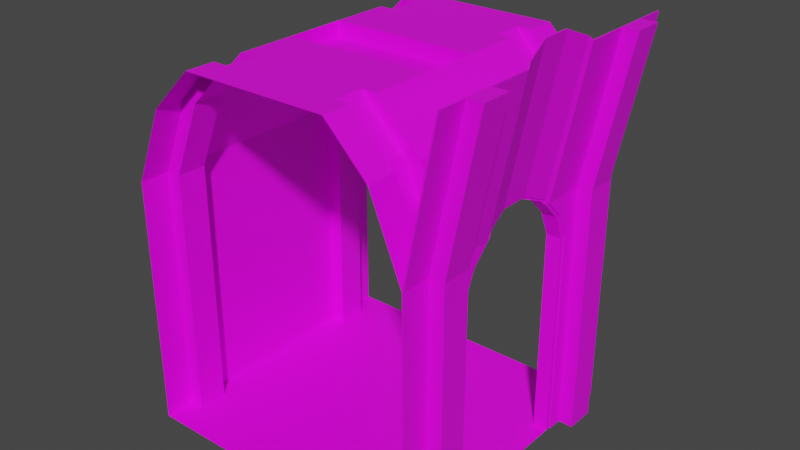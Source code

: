 # Source: door_hallway_1.blend  (saved by Blender 2.83.19; exported with 4.5.12 LTS)
import bpy
from mathutils import Matrix  # noqa: F401  (used for matrix-valued properties, if any)

bpy.ops.wm.read_factory_settings(use_empty=True)
scene = bpy.context.scene
scene.name = 'Scene'

# ---- collections
col_collection = bpy.data.collections.new('Collection'); scene.collection.children.link(col_collection)

# ---- images (referenced by path relative to the original .blend; pixels are not part of the script)
import os
ASSET_DIR = os.environ.get("B2B_ASSET_DIR", "")  # directory of the original .blend (textures are referenced by path, not embedded)
HERE = os.path.dirname(os.path.abspath(__file__))  # packed textures are extracted next to this script under _unpacked/

def load_image(name, relpath, width, height, colorspace="sRGB"):
    """Load a texture the original file referenced (path relative to the .blend, or extracted next to this script)."""
    p = next((c for c in (os.path.join(HERE, relpath), os.path.join(ASSET_DIR, relpath)) if relpath and os.path.exists(c)), "")
    if p:
        img = bpy.data.images.load(p, check_existing=True)
        img.name = name
    else:  # same state as the original file: an image datablock whose file is absent (Cycles renders it pink)
        img = bpy.data.images.new(name, width, height)
        img.source = "FILE"
        img.filepath = "//" + (relpath or name)
    img.colorspace_settings.name = colorspace
    return img
img_general_texture_jpg = load_image('general_texture.jpg', 'general_texture.jpg', 1024, 1024, 'sRGB')

# ---- materials (node trees are filled in below, after node groups)
mat_material = bpy.data.materials.new('Material')
mat_material.use_transparent_shadow = False

# ---- material node trees
mat_material.use_nodes = True; mat_material.node_tree.nodes.clear()
_N = mat_material.node_tree.nodes; _L = mat_material.node_tree.links
n0 = _N.new('ShaderNodeBsdfPrincipled'); n0.name = 'Principled BSDF'; n0.location = (10, 300)
n0.distribution = 'GGX'
n0.subsurface_method = 'BURLEY'
n0.inputs[3].default_value = 1.45
n0.inputs[27].default_value = (0.0, 0.0, 0.0, 1.0)
n0.inputs[28].default_value = 1.0
n1 = _N.new('ShaderNodeOutputMaterial'); n1.name = 'Material Output'; n1.location = (300, 300)
n2 = _N.new('ShaderNodeTexImage'); n2.name = 'Image Texture'; n2.location = (-427, 272)
n2.image = img_general_texture_jpg
n2.interpolation = 'Closest'
_L.new(n0.outputs[0], n1.inputs[0])
_L.new(n2.outputs[0], n0.inputs[0])
n1.is_active_output = True

# ---- world
world_world = bpy.data.worlds.new('World'); scene.world = world_world
world_world.use_nodes = True; world_world.node_tree.nodes.clear()
_N = world_world.node_tree.nodes; _L = world_world.node_tree.links
n0 = _N.new('ShaderNodeOutputWorld'); n0.name = 'World Output'; n0.location = (300, 300)
n1 = _N.new('ShaderNodeBackground'); n1.name = 'Background'; n1.location = (10, 300)
n1.inputs[0].default_value = (0.05088, 0.05088, 0.05088, 1.0)
_L.new(n1.outputs[0], n0.inputs[0])
n0.is_active_output = True
world_world.color = (0.05088, 0.05088, 0.05088)
world_world.use_sun_shadow = False
world_world.sun_shadow_jitter_overblur = 0.0

# ---- meshes
me_plane_001 = bpy.data.meshes.new('Plane.001')
me_plane_001.from_pydata([(-1.0, -1.0, 0.0), (1.0, -1.0, 0.0), (-1.0, 1.0, 0.0), (1.0, 1.0, 0.0), (-0.5, -1.0, 2.5), (0.5, -1.0, 2.5), (-0.5, 1.0, 2.5), (0.5, 1.0, 2.5), (-1.0, -1.0, 1.7), (-0.7879, -1.0, 2.212), (0.7879, -1.0, 2.212), (1.0, -1.0, 1.7), (-0.7879, 1.0, 2.212), (-1.0, 1.0, 1.7), (1.0, 1.0, 1.7), (0.7879, 1.0, 2.212), (-1.0, 0.6, 0.0), (-1.0, -0.6, 0.0), (1.0, -0.6, 0.0), (1.0, 0.6, 0.0), (-0.5, 0.6, 2.5), (-0.5, 0.2, 2.5), (-0.5, -0.2, 2.5), (-0.5, -0.6, 2.5), (0.5, -0.6, 2.5), (0.5, -0.2, 2.5), (0.5, 0.2, 2.5), (0.5, 0.6, 2.5), (-1.0, -0.6, 1.7), (-1.0, 0.6, 1.7), (-0.7879, 0.6, 2.212), (-0.7879, -0.6, 2.212), (1.0, 0.6, 1.7), (1.0, -0.6, 1.7), (0.7879, -0.6, 2.212), (0.7879, 0.6, 2.212), (-1.0, -0.8, 0.0), (-0.5, -0.8, 2.5), (-0.7879, -0.8, 2.212), (1.0, -0.8, 1.7), (1.0, -0.8, 0.0), (0.5, -0.8, 2.5), (-1.0, -0.8, 1.7), (0.7879, -0.8, 2.212), (1.0, 0.8, 0.0), (0.5, 0.8, 2.5), (-1.0, 0.8, 1.7), (0.7879, 0.8, 2.212), (-1.0, 0.8, 0.0), (-0.5, 0.8, 2.5), (-0.7879, 0.8, 2.212), (1.0, 0.8, 1.7), (-0.9, 0.8, 0.0), (-0.9, 0.6, 0.0), (-0.4, 0.8, 2.5), (-0.4, 0.6, 2.5), (-0.6879, 0.8, 2.212), (-0.6879, 0.6, 2.212), (-0.9, 0.6, 1.7), (-0.9, 0.8, 1.7), (-0.9, -0.8, 1.7), (-0.9, -0.6, 1.7), (-0.4, -0.6, 2.5), (-0.6879, -0.6, 2.212), (-0.9, -0.6, 0.0), (-0.9, -0.8, 0.0), (-0.4, -0.8, 2.5), (-0.6879, -0.8, 2.212), (0.9, -0.8, 0.0), (0.9, -0.6, 0.0), (0.4, -0.8, 2.5), (0.4, -0.6, 2.5), (0.9, 0.8, 1.7), (0.9, 0.6, 1.7), (0.6879, -0.8, 2.212), (0.6879, -0.6, 2.212), (0.6879, 0.6, 2.212), (0.9, -0.6, 1.7), (0.9, 0.6, 0.0), (0.4, 0.6, 2.5), (0.9, -0.8, 1.7), (0.9, 0.8, 0.0), (0.4, 0.8, 2.5), (0.6879, 0.8, 2.212), (-0.5, 0.2, 2.4), (-0.5, -0.2, 2.4), (0.5, -0.2, 2.4), (0.5, 0.2, 2.4), (1.0, 0.5, 0.0), (1.0, -0.5, 0.0), (1.0, 0.3, 1.7), (1.0, -0.3, 1.7), (1.0, 0.5, 1.0), (1.0, 0.5, 1.4), (1.0, 0.4293, 1.571), (1.0, -0.4293, 1.571), (1.0, -0.5, 1.4), (1.0, -0.5, 1.0), (0.9879, 0.2707, 1.729), (0.9586, 0.1, 1.8), (0.9586, -0.1, 1.8), (0.9879, -0.2707, 1.729), (0.9, 0.5, 0.0), (0.9, -0.5, 0.0), (0.9, 0.3, 1.7), (0.9, -0.3, 1.7), (0.9, 0.5, 1.0), (0.9, 0.5, 1.4), (0.9, 0.4293, 1.571), (0.9, -0.4293, 1.571), (0.9, -0.5, 1.4), (0.9, -0.5, 1.0), (0.8879, 0.2707, 1.729), (0.8586, 0.1, 1.8), (0.8586, -0.1, 1.8), (0.8879, -0.2707, 1.729), (1.0, 0.5, 0.0), (1.0, 0.5, 1.0), (1.0, 0.5, 1.4), (1.0, 0.4293, 1.571), (1.0, 0.3, 1.7), (1.0, -0.3, 1.7), (1.0, -0.4293, 1.571), (1.0, -0.5, 1.4), (1.0, -0.5, 1.0), (1.0, -0.5, 0.0), (0.9879, 0.2707, 1.729), (0.9586, 0.1, 1.8), (0.9586, -0.1, 1.8), (0.9879, -0.2707, 1.729), (0.9, 0.5, 0.0), (0.9, 0.5, 1.0), (0.9, 0.5, 1.4), (0.9, 0.4293, 1.571), (0.9, 0.3, 1.7), (0.9, -0.3, 1.7), (0.9, -0.4293, 1.571), (0.9, -0.5, 1.4), (0.9, -0.5, 1.0), (0.9, -0.5, 0.0), (0.8879, 0.2707, 1.729), (0.8586, 0.1, 1.8), (0.8586, -0.1, 1.8), (0.8879, -0.2707, 1.729), (1.0, -0.27, 1.7), (1.0, -0.3993, 1.571), (1.0, -0.47, 1.4), (1.0, -0.47, 1.0), (1.0, -0.47, 0.0), (0.9586, -0.07, 1.8), (0.9879, -0.2407, 1.729), (0.9, -0.27, 1.7), (0.9, -0.3993, 1.571), (0.9, -0.47, 1.4), (0.9, -0.47, 1.0), (0.9, -0.47, 0.0), (0.8586, -0.07, 1.8), (0.8879, -0.2407, 1.729), (1.0, 0.5, 0.0), (1.0, 0.5, 1.0), (1.0, 0.5, 1.4), (1.0, 0.4293, 1.571), (1.0, 0.3, 1.7), (0.9879, 0.2707, 1.729), (0.9586, 0.1, 1.8), (0.9, 0.5, 0.0), (0.9, 0.5, 1.0), (0.9, 0.5, 1.4), (0.9, 0.4293, 1.571), (0.9, 0.3, 1.7), (0.8879, 0.2707, 1.729), (0.8586, 0.1, 1.8), (1.0, 0.47, 0.0), (1.0, 0.47, 1.0), (1.0, 0.47, 1.4), (1.0, 0.3993, 1.571), (1.0, 0.27, 1.7), (0.9879, 0.2407, 1.729), (0.9586, 0.07, 1.8), (0.9, 0.47, 0.0), (0.9, 0.47, 1.0), (0.9, 0.47, 1.4), (0.9, 0.3993, 1.571), (0.9, 0.27, 1.7), (0.8879, 0.2407, 1.729), (0.8586, 0.07, 1.8), (1.2, -1.0, 2.7), (1.2, 1.0, 2.7), (1.2, 0.6, 2.7), (1.2, -0.6, 2.7), (1.2, -0.8, 2.7), (1.2, 0.8, 2.7), (1.2, -0.3, 2.7), (1.159, -0.1, 2.8), (1.188, -0.2707, 2.729), (1.159, -0.07, 2.8), (1.2, 0.3, 2.7), (1.188, 0.2707, 2.729), (1.159, 0.1, 2.8), (1.159, 0.07, 2.8), (1.01, -0.8, 1.7), (1.01, -1.0, 1.7), (1.01, 1.0, 1.7), (1.01, 0.8, 1.7), (0.9686, -0.1, 1.8), (0.9979, -0.2707, 1.729), (1.01, -0.3, 1.7), (0.9686, -0.07, 1.8), (1.01, 0.3, 1.7), (0.9979, 0.2707, 1.729), (0.9686, 0.1, 1.8), (0.9686, 0.07, 1.8), (1.21, -0.8, 2.7), (1.21, -1.0, 2.7), (1.21, 1.0, 2.7), (1.21, 0.8, 2.7), (1.169, -0.1, 2.8), (1.198, -0.2707, 2.729), (1.21, -0.3, 2.7), (1.169, -0.07, 2.8), (1.21, 0.3, 2.7), (1.198, 0.2707, 2.729), (1.169, 0.1, 2.8), (1.169, 0.07, 2.8), (1.01, 0.6, 1.7), (1.21, 0.6, 2.7), (1.01, -0.6, 1.7), (1.21, -0.6, 2.7), (1.01, 0.8, 0.0), (1.01, 1.0, 0.0), (1.01, -0.8, 1.7), (1.01, -1.0, 1.7), (1.01, 1.0, 1.7), (1.01, -1.0, 0.0), (1.01, -0.3, 1.7), (1.01, -0.6, 1.7), (1.01, 0.6, 0.0), (1.01, 0.6, 1.7), (1.01, -0.6, 0.0), (1.01, -0.5, 0.0), (1.01, -0.8, 0.0), (1.01, 0.8, 1.7), (1.01, 0.5, 0.0), (1.01, 0.3, 1.7), (1.01, 0.5, 1.0), (1.01, 0.5, 1.4), (1.01, 0.4293, 1.571), (1.01, -0.4293, 1.571), (1.01, -0.5, 1.4), (1.01, -0.5, 1.0), (1.31, 0.8, 2.7), (1.11, 0.8, 1.7), (1.11, -0.8, 1.7), (1.31, -0.8, 2.7), (1.11, 0.6, 1.7), (1.31, 0.6, 2.7), (1.11, -0.6, 1.7), (1.31, -0.6, 2.7), (1.11, 0.6, 0.0), (1.11, 0.6, 1.7), (1.11, -0.6, 0.0), (1.11, -0.6, 1.7), (1.11, -0.8, 0.0), (1.11, -0.8, 1.7), (1.11, 0.8, 0.0), (1.11, 0.8, 1.7)], [], [(48, 44, 3, 2), (45, 7, 15, 47), (48, 2, 13, 46), (88, 242, 244, 92), (37, 41, 5, 4), (46, 13, 12, 50), (39, 11, 10, 43), (37, 4, 9, 38), (21, 26, 87, 84), (19, 78, 53, 16), (17, 18, 89, 88, 19, 16), (64, 69, 18, 17), (45, 47, 83, 82), (20, 21, 22, 23, 31, 30), (29, 30, 31, 28), (29, 28, 17, 16), (69, 64, 65, 68), (70, 66, 62, 71), (20, 27, 26, 21), (26, 25, 86, 87), (22, 25, 24, 23), (40, 39, 80, 68), (38, 42, 60, 67), (32, 237, 241, 51), (32, 90, 98, 99, 100, 101, 91, 33, 34, 35), (24, 25, 26, 27, 35, 34), (84, 87, 86, 85), (0, 1, 40, 36), (5, 41, 43, 10), (0, 36, 42, 8), (8, 42, 38, 9), (31, 23, 62, 63), (24, 34, 75, 71), (81, 52, 53, 78), (97, 249, 239, 89), (6, 7, 45, 49), (14, 51, 47, 15), (6, 49, 50, 12), (29, 16, 53, 58), (46, 50, 56, 59), (19, 32, 73, 78), (22, 21, 84, 85), (54, 55, 57, 56), (58, 59, 56, 57), (53, 52, 59, 58), (48, 46, 59, 52), (50, 49, 54, 56), (20, 30, 57, 55), (30, 29, 58, 57), (82, 79, 55, 54), (60, 61, 63, 67), (65, 64, 61, 60), (62, 66, 67, 63), (28, 31, 63, 61), (37, 38, 67, 66), (42, 36, 65, 60), (17, 28, 61, 64), (72, 73, 76, 83), (81, 78, 73, 72), (70, 71, 75, 74), (77, 80, 74, 75), (69, 68, 80, 77), (79, 82, 83, 76), (25, 22, 85, 86), (32, 35, 76, 73), (43, 41, 70, 74), (51, 44, 81, 72), (33, 18, 69, 77), (35, 27, 79, 76), (47, 51, 72, 83), (34, 33, 77, 75), (39, 43, 74, 80), (11, 231, 230, 39), (110, 111, 138, 137), (97, 124, 123, 96), (109, 110, 137, 136), (88, 102, 130, 116), (96, 123, 122, 95), (105, 109, 136, 135), (103, 89, 125, 139), (95, 122, 121, 91), (108, 104, 134, 133), (90, 120, 119, 94), (107, 108, 133, 132), (94, 119, 118, 93), (106, 107, 132, 131), (136, 152, 153, 137), (143, 157, 151, 135), (135, 151, 152, 136), (128, 149, 156, 142), (176, 183, 182, 175), (175, 182, 181, 174), (178, 185, 184, 177), (174, 181, 180, 173), (177, 184, 183, 176), (156, 185, 178, 149), (173, 180, 179, 172), (142, 156, 157, 143), (89, 125, 124, 97), (111, 103, 139, 138), (98, 126, 120, 90), (104, 112, 140, 134), (99, 127, 126, 98), (112, 113, 141, 140), (100, 128, 127, 99), (113, 114, 142, 141), (101, 129, 128, 100), (114, 115, 143, 142), (91, 121, 129, 101), (115, 105, 135, 143), (92, 117, 116, 88), (102, 106, 131, 130), (93, 118, 117, 92), (144, 151, 157, 150), (146, 153, 152, 145), (147, 154, 153, 146), (148, 155, 154, 147), (150, 157, 156, 149), (145, 152, 151, 144), (129, 150, 149, 128), (122, 145, 144, 121), (137, 153, 154, 138), (121, 144, 150, 129), (123, 146, 145, 122), (138, 154, 155, 139), (124, 147, 146, 123), (125, 148, 147, 124), (159, 158, 165, 166), (163, 162, 169, 170), (160, 159, 166, 167), (164, 163, 170, 171), (161, 160, 167, 168), (162, 161, 168, 169), (165, 179, 180, 166), (166, 180, 181, 167), (159, 173, 172, 158), (167, 181, 182, 168), (160, 174, 173, 159), (168, 182, 183, 169), (161, 175, 174, 160), (171, 185, 178, 164), (169, 183, 184, 170), (162, 176, 175, 161), (170, 184, 185, 171), (163, 177, 176, 162), (164, 178, 177, 163), (142, 143, 129, 128), (143, 135, 121, 129), (135, 136, 122, 121), (136, 137, 123, 122), (137, 138, 124, 123), (138, 139, 125, 124), (11, 39, 200, 201), (193, 194, 217, 216), (32, 224, 208, 162), (187, 191, 215, 214), (196, 220, 225, 188), (190, 186, 213, 212), (189, 190, 212, 227), (39, 33, 226, 200), (33, 121, 206, 226), (149, 207, 204, 128), (192, 189, 227, 218), (121, 129, 205, 206), (14, 187, 214, 202), (51, 72, 73, 32), (77, 80, 39, 33), (90, 243, 237, 32), (89, 239, 238, 18), (203, 202, 214, 215), (211, 223, 219, 207), (206, 205, 217, 218), (207, 219, 216, 204), (208, 220, 221, 209), (210, 222, 223, 211), (209, 221, 222, 210), (205, 204, 216, 217), (201, 200, 212, 213), (227, 226, 206, 218), (237, 259, 265, 241), (225, 220, 208, 224), (200, 226, 256, 252), (191, 188, 225, 215), (164, 210, 211, 178), (194, 192, 218, 217), (32, 51, 203, 224), (193, 216, 219, 195), (162, 208, 209, 163), (197, 221, 220, 196), (163, 209, 210, 164), (198, 222, 221, 197), (186, 11, 201, 213), (51, 14, 202, 203), (199, 223, 222, 198), (178, 211, 207, 149), (195, 219, 223, 199), (129, 128, 204, 205), (240, 230, 231, 233), (235, 238, 239, 249, 248, 247, 234), (229, 232, 241, 228), (242, 236, 237, 243, 246, 245, 244), (203, 215, 250, 251), (235, 230, 263, 261), (40, 240, 233, 1), (40, 18, 238, 240), (92, 244, 245, 93), (14, 232, 229, 3), (44, 228, 236, 19), (1, 233, 231, 11), (93, 245, 246, 94), (33, 39, 230, 235), (94, 246, 243, 90), (3, 229, 228, 44), (91, 234, 247, 95), (33, 235, 234, 91), (19, 236, 242, 88), (51, 241, 232, 14), (95, 247, 248, 96), (96, 248, 249, 97), (253, 252, 256, 257), (250, 255, 254, 251), (262, 260, 261, 263), (264, 265, 259, 258), (227, 212, 253, 257), (212, 200, 252, 253), (230, 240, 262, 263), (240, 238, 260, 262), (228, 264, 258, 236), (241, 265, 264, 228), (225, 224, 254, 255), (215, 225, 255, 250), (226, 227, 257, 256), (236, 258, 259, 237), (224, 203, 251, 254), (238, 235, 261, 260), (125, 18, 33, 121, 122, 123, 124), (39, 40, 1, 11), (158, 159, 160, 161, 162, 32, 19), (44, 51, 14, 3)])
_uv = me_plane_001.uv_layers.new(name='UVMap')
_uv.uv.foreach_set('vector', [0.2154, 0.2163, 0.2154, 0.004567, 0.2352, 0.004567, 0.2352, 0.2163, 0.6594, 0.6846, 0.696, 0.6846, 0.696, 0.7499, 0.6594, 0.7499, 0.7, 0.7598, 0.6892, 0.7598, 0.6892, 0.6637, 0.7, 0.6637, 0.5271, 0.6619, 0.5271, 0.6619, 0.5271, 0.7197, 0.5271, 0.7197, 0.609, 0.7185, 0.609, 0.7596, 0.5779, 0.7596, 0.5779, 0.7185, 0.6221, 0.6668, 0.6524, 0.6668, 0.6524, 0.7544, 0.6221, 0.7544, 0.5352, 0.6665, 0.5618, 0.6665, 0.5618, 0.7474, 0.5352, 0.7474, 0.6111, 0.7469, 0.5745, 0.7469, 0.5745, 0.6815, 0.6111, 0.6815, 0.217, 0.5646, 0.217, 0.5122, 0.2219, 0.5122, 0.2219, 0.5646, 0.2563, 0.0, 0.2563, 0.01954, 0.2563, 0.3712, 0.2563, 0.3908, 0.01545, 0.2154, 0.01545, 0.003969, 0.03895, 0.003969, 0.274, 0.003969, 0.2975, 0.003969, 0.2975, 0.2154, 0.03661, 0.3712, 0.03661, 0.01954, 0.03661, 1.165e-08, 0.03661, 0.3908, 0.6357, 0.9155, 0.6319, 0.9095, 0.6336, 0.9099, 0.6373, 0.9159, 0.6999, 0.7461, 0.6574, 0.7461, 0.5842, 0.7461, 0.511, 0.7461, 0.511, 0.6807, 0.6999, 0.6807, 0.1188, 0.4303, 0.1188, 0.4614, 0.05428, 0.4614, 0.05428, 0.4303, 0.7013, 0.7604, 0.5107, 0.7604, 0.5107, 0.6623, 0.7013, 0.6623, 0.216, 0.01462, 0.216, 0.2062, 0.1961, 0.2062, 0.1961, 0.01462, 0.641, 0.9294, 0.641, 0.8877, 0.6507, 0.8877, 0.6507, 0.9294, 0.5666, 0.7608, 0.5666, 0.6641, 0.6603, 0.6641, 0.6603, 0.7608, 0.1884, 0.5484, 0.1583, 0.5484, 0.1583, 0.5445, 0.1884, 0.5445, 0.6599, 0.6636, 0.6599, 0.7596, 0.568, 0.7596, 0.568, 0.6636, 0.6353, 0.9077, 0.6314, 0.8871, 0.6325, 0.8868, 0.6364, 0.9074, 0.6319, 0.9114, 0.6304, 0.9033, 0.6318, 0.9036, 0.6333, 0.9117, 0.0, 0.0, 0.0, 0.0, 0.0, 0.0, 0.0, 0.0, 0.257, 0.4328, 0.257, 0.4446, 0.2547, 0.4458, 0.2491, 0.4525, 0.2491, 0.4603, 0.2547, 0.467, 0.257, 0.4682, 0.257, 0.48, 0.2166, 0.48, 0.2166, 0.4328, 0.5109, 0.6797, 0.5841, 0.6797, 0.6573, 0.6797, 0.6989, 0.6797, 0.6989, 0.745, 0.5109, 0.745, 0.2602, 0.5692, 0.05106, 0.5692, 0.05106, 0.5073, 0.2602, 0.5073, 0.2352, 0.2163, 0.2352, 0.004567, 0.2551, 0.004567, 0.2551, 0.2163, 0.5302, 0.6846, 0.5668, 0.6846, 0.5668, 0.7499, 0.5302, 0.7499, 0.6891, 0.6632, 0.6998, 0.6632, 0.6998, 0.7592, 0.6891, 0.7592, 0.5728, 0.6656, 0.6043, 0.6656, 0.6043, 0.7565, 0.5728, 0.7565, 0.6322, 0.8789, 0.6353, 0.8738, 0.6367, 0.8735, 0.6335, 0.8786, 0.6355, 0.9067, 0.6326, 0.9021, 0.6338, 0.9023, 0.6367, 0.907, 0.2727, 0.01462, 0.2727, 0.2062, 0.2528, 0.2062, 0.2528, 0.01462, 0.6855, 0.7197, 0.6855, 0.7197, 0.6855, 0.6619, 0.6855, 0.6619, 0.609, 0.663, 0.609, 0.7185, 0.5779, 0.7185, 0.5779, 0.663, 0.5755, 0.6712, 0.605, 0.6712, 0.605, 0.7565, 0.5755, 0.7565, 0.615, 0.679, 0.6516, 0.679, 0.6516, 0.7443, 0.615, 0.7443, 0.6312, 0.9041, 0.6356, 0.8638, 0.6378, 0.8643, 0.6334, 0.9046, 0.6315, 0.8867, 0.6328, 0.8795, 0.6341, 0.8792, 0.6327, 0.8865, 0.6351, 0.9097, 0.6313, 0.8895, 0.6324, 0.8892, 0.6362, 0.9095, 0.2184, 0.5484, 0.1884, 0.5484, 0.1884, 0.5445, 0.2184, 0.5445, 0.6425, 0.8616, 0.6505, 0.8616, 0.6505, 0.8869, 0.6425, 0.8869, 0.6505, 0.8939, 0.6425, 0.8939, 0.6425, 0.8706, 0.6505, 0.8706, 0.6505, 0.9416, 0.6425, 0.9416, 0.6425, 0.8939, 0.6505, 0.8939, 0.6357, 0.9091, 0.6315, 0.8867, 0.6327, 0.8865, 0.6369, 0.9088, 0.6328, 0.8795, 0.6357, 0.8749, 0.6369, 0.8747, 0.6341, 0.8792, 0.6356, 0.9255, 0.6336, 0.9173, 0.6359, 0.9177, 0.6378, 0.9259, 0.6336, 0.9173, 0.6312, 0.9041, 0.6334, 0.9046, 0.6359, 0.9177, 0.6503, 0.9295, 0.6408, 0.9295, 0.6408, 0.889, 0.6503, 0.889, 0.6502, 0.9178, 0.6421, 0.9178, 0.6421, 0.8944, 0.6502, 0.8944, 0.6503, 0.932, 0.6422, 0.932, 0.6422, 0.8598, 0.6503, 0.8598, 0.6429, 0.8739, 0.6509, 0.8739, 0.6509, 0.8959, 0.6429, 0.8959, 0.6306, 0.8871, 0.6322, 0.8789, 0.6335, 0.8786, 0.632, 0.8868, 0.6351, 0.9165, 0.6319, 0.9114, 0.6333, 0.9117, 0.6364, 0.9168, 0.6304, 0.9033, 0.6351, 0.8784, 0.6364, 0.8787, 0.6318, 0.9036, 0.6353, 0.912, 0.6306, 0.8871, 0.632, 0.8868, 0.6367, 0.9118, 0.6498, 0.9064, 0.6431, 0.9064, 0.6431, 0.8869, 0.6498, 0.8869, 0.6496, 0.9295, 0.6428, 0.9295, 0.6428, 0.8691, 0.6496, 0.8691, 0.643, 0.8734, 0.6505, 0.8734, 0.6505, 0.8943, 0.643, 0.8943, 0.6495, 0.9176, 0.6421, 0.9176, 0.6421, 0.896, 0.6495, 0.896, 0.6497, 0.929, 0.6422, 0.929, 0.6422, 0.8623, 0.6497, 0.8623, 0.6428, 0.8835, 0.6496, 0.8835, 0.6496, 0.9071, 0.6428, 0.9071, 0.08323, 0.5445, 0.1583, 0.5445, 0.1583, 0.5484, 0.08323, 0.5484, 0.6313, 0.8895, 0.6325, 0.8828, 0.6337, 0.8826, 0.6324, 0.8892, 0.6327, 0.8803, 0.6353, 0.8761, 0.6364, 0.8759, 0.6338, 0.8801, 0.6301, 0.8998, 0.6357, 0.8701, 0.6373, 0.8705, 0.6318, 0.9002, 0.6312, 0.8946, 0.6355, 0.8717, 0.6367, 0.872, 0.6325, 0.8949, 0.6325, 0.8828, 0.6351, 0.8787, 0.6362, 0.8785, 0.6337, 0.8826, 0.6319, 0.9095, 0.6301, 0.8998, 0.6318, 0.9002, 0.6336, 0.9099, 0.6326, 0.9021, 0.6312, 0.8946, 0.6325, 0.8949, 0.6338, 0.9023, 0.6314, 0.8871, 0.6327, 0.8803, 0.6338, 0.8801, 0.6325, 0.8868, 0.5618, 0.6665, 0.5618, 0.6665, 0.5352, 0.6665, 0.5352, 0.6665, 0.0, 0.0, 0.0, 0.0, 0.0, 0.0, 0.0, 0.0, 0.6855, 0.7197, 0.6855, 0.7197, 0.6855, 0.7428, 0.6855, 0.7428, 0.0, 0.0, 0.0, 0.0, 0.0, 0.0, 0.0, 0.0, 0.274, 0.003969, 0.274, 0.003969, 0.274, 0.003969, 0.274, 0.003969, 0.6855, 0.7428, 0.6855, 0.7428, 0.6743, 0.7526, 0.6743, 0.7526, 0.0, 0.0, 0.0, 0.0, 0.0, 0.0, 0.0, 0.0, 0.03895, 0.003969, 0.03895, 0.003969, 0.03895, 0.003969, 0.03895, 0.003969, 0.6743, 0.7526, 0.6743, 0.7526, 0.6538, 0.7601, 0.6538, 0.7601, 0.0, 0.0, 0.0, 0.0, 0.0, 0.0, 0.0, 0.0, 0.5588, 0.7601, 0.5588, 0.7601, 0.5383, 0.7526, 0.5383, 0.7526, 0.0, 0.0, 0.0, 0.0, 0.0, 0.0, 0.0, 0.0, 0.5383, 0.7526, 0.5383, 0.7526, 0.5271, 0.7428, 0.5271, 0.7428, 0.0, 0.0, 0.0, 0.0, 0.0, 0.0, 0.0, 0.0, 0.6499, 0.958, 0.6464, 0.958, 0.6536, 0.947, 0.6565, 0.947, 0.6373, 0.9692, 0.6333, 0.9684, 0.6381, 0.9654, 0.6422, 0.9654, 0.6422, 0.9654, 0.6381, 0.9654, 0.6464, 0.958, 0.6499, 0.958, 0.2491, 0.4603, 0.2491, 0.4603, 0.2491, 0.4603, 0.2491, 0.4603, 0.5705, 0.9488, 0.5624, 0.9487, 0.559, 0.9383, 0.5664, 0.9383, 0.5664, 0.9383, 0.559, 0.9383, 0.559, 0.928, 0.5661, 0.928, 0.5829, 0.9622, 0.5736, 0.9621, 0.5622, 0.9513, 0.5705, 0.9514, 0.5661, 0.928, 0.559, 0.928, 0.5596, 0.9069, 0.5667, 0.9069, 0.5705, 0.9514, 0.5622, 0.9513, 0.5624, 0.9487, 0.5705, 0.9488, 0.6099, 0.9707, 0.5989, 0.9708, 0.5989, 0.965, 0.6099, 0.9649, 0.5667, 0.9069, 0.5596, 0.9069, 0.56, 0.853, 0.5673, 0.853, 0.6218, 0.975, 0.616, 0.9751, 0.6333, 0.9684, 0.6373, 0.9692, 0.6855, 0.6619, 0.6855, 0.6619, 0.6855, 0.7197, 0.6855, 0.7197, 0.0, 0.0, 0.0, 0.0, 0.0, 0.0, 0.0, 0.0, 0.2547, 0.4458, 0.2547, 0.4458, 0.257, 0.4446, 0.257, 0.4446, 0.0, 0.0, 0.0, 0.0, 0.0, 0.0, 0.0, 0.0, 0.2491, 0.4525, 0.2491, 0.4525, 0.2547, 0.4458, 0.2547, 0.4458, 0.0, 0.0, 0.0, 0.0, 0.0, 0.0, 0.0, 0.0, 0.2491, 0.4603, 0.2491, 0.4603, 0.2491, 0.4525, 0.2491, 0.4525, 0.0, 0.0, 0.0, 0.0, 0.0, 0.0, 0.0, 0.0, 0.2547, 0.467, 0.2547, 0.467, 0.2491, 0.4603, 0.2491, 0.4603, 0.0, 0.0, 0.0, 0.0, 0.0, 0.0, 0.0, 0.0, 0.257, 0.4682, 0.257, 0.4682, 0.2547, 0.467, 0.2547, 0.467, 0.0, 0.0, 0.0, 0.0, 0.0, 0.0, 0.0, 0.0, 0.5271, 0.7197, 0.5271, 0.7197, 0.5271, 0.6619, 0.5271, 0.6619, 0.0, 0.0, 0.0, 0.0, 0.0, 0.0, 0.0, 0.0, 0.5271, 0.7428, 0.5271, 0.7428, 0.5271, 0.7197, 0.5271, 0.7197, 0.6396, 0.948, 0.6476, 0.9479, 0.6478, 0.9504, 0.6395, 0.9506, 0.6432, 0.928, 0.6501, 0.928, 0.6502, 0.9378, 0.6422, 0.9379, 0.6433, 0.9079, 0.65, 0.9079, 0.6501, 0.928, 0.6432, 0.928, 0.6425, 0.8614, 0.6488, 0.8616, 0.65, 0.9079, 0.6433, 0.9079, 0.6395, 0.9506, 0.6478, 0.9504, 0.635, 0.9611, 0.6255, 0.961, 0.6422, 0.9379, 0.6502, 0.9378, 0.6476, 0.9479, 0.6396, 0.948, 0.5787, 0.9627, 0.5851, 0.9627, 0.5997, 0.9673, 0.5933, 0.9673, 0.5652, 0.9526, 0.5715, 0.9526, 0.5826, 0.9609, 0.5762, 0.9609, 0.6565, 0.947, 0.6536, 0.947, 0.6548, 0.9214, 0.6583, 0.9215, 0.5762, 0.9609, 0.5826, 0.9609, 0.5851, 0.9627, 0.5787, 0.9627, 0.5592, 0.9416, 0.5655, 0.9416, 0.5715, 0.9526, 0.5652, 0.9526, 0.6583, 0.9215, 0.6548, 0.9214, 0.6549, 0.8597, 0.6587, 0.8597, 0.5592, 0.916, 0.5655, 0.916, 0.5655, 0.9416, 0.5592, 0.9416, 0.5592, 0.852, 0.5655, 0.852, 0.5655, 0.916, 0.5592, 0.916, 0.5271, 0.7197, 0.5271, 0.6619, 0.5271, 0.6619, 0.5271, 0.7197, 0.2547, 0.4458, 0.257, 0.4446, 0.257, 0.4446, 0.2547, 0.4458, 0.5271, 0.7428, 0.5271, 0.7197, 0.5271, 0.7197, 0.5271, 0.7428, 0.2491, 0.4525, 0.2547, 0.4458, 0.2547, 0.4458, 0.2491, 0.4525, 0.5383, 0.7526, 0.5271, 0.7428, 0.5271, 0.7428, 0.5383, 0.7526, 0.5588, 0.7601, 0.5383, 0.7526, 0.5383, 0.7526, 0.5588, 0.7601, 0.5501, 0.8639, 0.553, 0.8639, 0.5527, 0.9202, 0.5499, 0.9202, 0.5499, 0.9202, 0.5527, 0.9202, 0.5526, 0.9434, 0.5498, 0.9434, 0.6501, 0.9166, 0.6423, 0.9166, 0.6423, 0.8525, 0.6501, 0.8525, 0.5498, 0.9434, 0.5526, 0.9434, 0.5579, 0.954, 0.5542, 0.954, 0.6501, 0.9422, 0.6423, 0.9422, 0.6423, 0.9166, 0.6501, 0.9166, 0.5542, 0.954, 0.5579, 0.954, 0.5659, 0.9632, 0.5619, 0.9632, 0.6441, 0.9531, 0.6363, 0.9531, 0.6423, 0.9422, 0.6501, 0.9422, 0.2491, 0.4525, 0.2491, 0.4525, 0.2491, 0.4525, 0.2491, 0.4525, 0.5619, 0.9632, 0.5659, 0.9632, 0.5728, 0.9671, 0.568, 0.9671, 0.6331, 0.9614, 0.6253, 0.9614, 0.6363, 0.9531, 0.6441, 0.9531, 0.568, 0.9671, 0.5728, 0.9671, 0.5898, 0.9749, 0.5854, 0.9749, 0.6306, 0.9633, 0.6228, 0.9633, 0.6253, 0.9614, 0.6331, 0.9614, 0.616, 0.9678, 0.6082, 0.9678, 0.6228, 0.9633, 0.6306, 0.9633, 0.0, 0.0, 0.0, 0.0, 0.0, 0.0, 0.0, 0.0, 0.0, 0.0, 0.0, 0.0, 0.0, 0.0, 0.0, 0.0, 0.0, 0.0, 0.0, 0.0, 0.0, 0.0, 0.0, 0.0, 0.0, 0.0, 0.0, 0.0, 0.0, 0.0, 0.0, 0.0, 0.0, 0.0, 0.0, 0.0, 0.0, 0.0, 0.0, 0.0, 0.0, 0.0, 0.0, 0.0, 0.0, 0.0, 0.0, 0.0, 0.5618, 0.6665, 0.5352, 0.6665, 0.5352, 0.6665, 0.5618, 0.6665, 0.0, 0.0, 0.0, 0.0, 0.0, 0.0, 0.0, 0.0, 0.0, 0.0, 0.0, 0.0, 0.0, 0.0, 0.0, 0.0, 0.0, 0.0, 0.0, 0.0, 0.0, 0.0, 0.0, 0.0, 0.0, 0.0, 0.0, 0.0, 0.0, 0.0, 0.0, 0.0, 0.0, 0.0, 0.0, 0.0, 0.0, 0.0, 0.0, 0.0, 0.0, 0.0, 0.0, 0.0, 0.0, 0.0, 0.0, 0.0, 0.0, 0.0, 0.0, 0.0, 0.0, 0.0, 0.0, 0.0, 0.0, 0.0, 0.0, 0.0, 0.0, 0.0, 0.0, 0.0, 0.5997, 0.9673, 0.5997, 0.9673, 0.5933, 0.9673, 0.5933, 0.9673, 0.0, 0.0, 0.0, 0.0, 0.0, 0.0, 0.0, 0.0, 0.5762, 0.9609, 0.5787, 0.9627, 0.5787, 0.9627, 0.5762, 0.9609, 0.0, 0.0, 0.0, 0.0, 0.0, 0.0, 0.0, 0.0, 0.0, 0.0, 0.0, 0.0, 0.0, 0.0, 0.0, 0.0, 0.0, 0.0, 0.0, 0.0, 0.0, 0.0, 0.0, 0.0, 0.257, 0.4446, 0.257, 0.4446, 0.257, 0.4328, 0.257, 0.4328, 0.03895, 0.003969, 0.03895, 0.003969, 0.01545, 0.003969, 0.01545, 0.003969, 0.6465, 0.8719, 0.6561, 0.8719, 0.6561, 0.908, 0.6465, 0.908, 0.6113, 0.8755, 0.6113, 0.9117, 0.6045, 0.9117, 0.6045, 0.8755, 0.5934, 0.8719, 0.5948, 0.8729, 0.5948, 0.9091, 0.5934, 0.908, 0.6045, 0.8755, 0.6045, 0.9117, 0.6031, 0.9117, 0.6031, 0.8755, 0.6224, 0.8719, 0.6224, 0.908, 0.6209, 0.9091, 0.6209, 0.8729, 0.6127, 0.8755, 0.6127, 0.9117, 0.6113, 0.9117, 0.6113, 0.8755, 0.6209, 0.8729, 0.6209, 0.9091, 0.6127, 0.9117, 0.6127, 0.8755, 0.5948, 0.8729, 0.6031, 0.8755, 0.6031, 0.9117, 0.5948, 0.9091, 0.5596, 0.8719, 0.5693, 0.8719, 0.5693, 0.908, 0.5596, 0.908, 0.5789, 0.908, 0.5789, 0.8719, 0.5934, 0.8719, 0.5934, 0.908, 0.0, 0.0, 0.0, 0.0, 0.0, 0.0, 0.0, 0.0, 0.6368, 0.908, 0.6224, 0.908, 0.6224, 0.8719, 0.6368, 0.8719, 0.0, 0.0, 0.0, 0.0, 0.0, 0.0, 0.0, 0.0, 0.0, 0.0, 0.0, 0.0, 0.0, 0.0, 0.0, 0.0, 0.616, 0.9678, 0.616, 0.9678, 0.6082, 0.9678, 0.6082, 0.9678, 0.0, 0.0, 0.0, 0.0, 0.0, 0.0, 0.0, 0.0, 0.0, 0.0, 0.0, 0.0, 0.0, 0.0, 0.0, 0.0, 0.0, 0.0, 0.0, 0.0, 0.0, 0.0, 0.0, 0.0, 0.6331, 0.9614, 0.6331, 0.9614, 0.6306, 0.9633, 0.6306, 0.9633, 0.0, 0.0, 0.0, 0.0, 0.0, 0.0, 0.0, 0.0, 0.6306, 0.9633, 0.6306, 0.9633, 0.616, 0.9678, 0.616, 0.9678, 0.0, 0.0, 0.0, 0.0, 0.0, 0.0, 0.0, 0.0, 0.0, 0.0, 0.0, 0.0, 0.0, 0.0, 0.0, 0.0, 0.605, 0.6712, 0.5755, 0.6712, 0.5755, 0.6712, 0.605, 0.6712, 0.0, 0.0, 0.0, 0.0, 0.0, 0.0, 0.0, 0.0, 0.5989, 0.965, 0.5989, 0.965, 0.6099, 0.9649, 0.6099, 0.9649, 0.0, 0.0, 0.0, 0.0, 0.0, 0.0, 0.0, 0.0, 0.5787, 0.9627, 0.5933, 0.9673, 0.5933, 0.9673, 0.5787, 0.9627, 0.5217, 0.7591, 0.5217, 0.6631, 0.5109, 0.6631, 0.5109, 0.7591, 0.7013, 0.7601, 0.7013, 0.6619, 0.6855, 0.6619, 0.6855, 0.7197, 0.6855, 0.7428, 0.6743, 0.7526, 0.6538, 0.7601, 0.5219, 0.7595, 0.5219, 0.6634, 0.5111, 0.6634, 0.5111, 0.7595, 0.5271, 0.6619, 0.5113, 0.6619, 0.5113, 0.7601, 0.5588, 0.7601, 0.5383, 0.7526, 0.5271, 0.7428, 0.5271, 0.7197, 0.6465, 0.8719, 0.6465, 0.908, 0.6465, 0.908, 0.6465, 0.8719, 0.0, 0.0, 0.0, 0.0, 0.0, 0.0, 0.0, 0.0, 0.2551, 0.004567, 0.2551, 0.004567, 0.2352, 0.004567, 0.2352, 0.004567, 0.0, 0.0, 0.0, 0.0, 0.0, 0.0, 0.0, 0.0, 0.5271, 0.7197, 0.5271, 0.7197, 0.5271, 0.7428, 0.5271, 0.7428, 0.0, 0.0, 0.0, 0.0, 0.0, 0.0, 0.0, 0.0, 0.0, 0.0, 0.0, 0.0, 0.0, 0.0, 0.0, 0.0, 0.0, 0.0, 0.0, 0.0, 0.0, 0.0, 0.0, 0.0, 0.5271, 0.7428, 0.5271, 0.7428, 0.5383, 0.7526, 0.5383, 0.7526, 0.0, 0.0, 0.0, 0.0, 0.0, 0.0, 0.0, 0.0, 0.5383, 0.7526, 0.5383, 0.7526, 0.5588, 0.7601, 0.5588, 0.7601, 0.2352, 0.004567, 0.2352, 0.004567, 0.2154, 0.004567, 0.2154, 0.004567, 0.6538, 0.7601, 0.6538, 0.7601, 0.6743, 0.7526, 0.6743, 0.7526, 0.257, 0.48, 0.257, 0.48, 0.257, 0.4682, 0.257, 0.4682, 0.2975, 0.003969, 0.2975, 0.003969, 0.274, 0.003969, 0.274, 0.003969, 0.605, 0.6712, 0.605, 0.6712, 0.5755, 0.6712, 0.5755, 0.6712, 0.6743, 0.7526, 0.6743, 0.7526, 0.6855, 0.7428, 0.6855, 0.7428, 0.6855, 0.7428, 0.6855, 0.7428, 0.6855, 0.7197, 0.6855, 0.7197, 0.5583, 0.9399, 0.5583, 0.9077, 0.5669, 0.9077, 0.5669, 0.9399, 0.6509, 0.9411, 0.6423, 0.9411, 0.6423, 0.9089, 0.6509, 0.9089, 0.5583, 0.8529, 0.5669, 0.8529, 0.5669, 0.9077, 0.5583, 0.9077, 0.6509, 0.8541, 0.6509, 0.9089, 0.6423, 0.9089, 0.6423, 0.8541, 0.0, 0.0, 0.0, 0.0, 0.0, 0.0, 0.0, 0.0, 0.5693, 0.908, 0.5693, 0.8719, 0.5693, 0.8719, 0.5693, 0.908, 0.5217, 0.6631, 0.5217, 0.7591, 0.5217, 0.7591, 0.5217, 0.6631, 0.0, 0.0, 0.0, 0.0, 0.0, 0.0, 0.0, 0.0, 0.0, 0.0, 0.0, 0.0, 0.0, 0.0, 0.0, 0.0, 0.5111, 0.6634, 0.5111, 0.6634, 0.5111, 0.7595, 0.5111, 0.7595, 0.6368, 0.908, 0.6368, 0.8719, 0.6368, 0.8719, 0.6368, 0.908, 0.0, 0.0, 0.0, 0.0, 0.0, 0.0, 0.0, 0.0, 0.5789, 0.8719, 0.5789, 0.908, 0.5789, 0.908, 0.5789, 0.8719, 0.5113, 0.6619, 0.5113, 0.6619, 0.5113, 0.7601, 0.5113, 0.7601, 0.0, 0.0, 0.0, 0.0, 0.0, 0.0, 0.0, 0.0, 0.7013, 0.6619, 0.7013, 0.7601, 0.7013, 0.7601, 0.7013, 0.6619, 0.5663, 0.6628, 0.5535, 0.6628, 0.5535, 0.7588, 0.5919, 0.7588, 0.5754, 0.7515, 0.5663, 0.7418, 0.5663, 0.7193, 0.6837, 0.6638, 0.6837, 0.7576, 0.6587, 0.7576, 0.6587, 0.6638, 0.6175, 0.6628, 0.6175, 0.7193, 0.6175, 0.7418, 0.6084, 0.7515, 0.5919, 0.7588, 0.6303, 0.7588, 0.6303, 0.6628, 0.6337, 0.7576, 0.6337, 0.6638, 0.6587, 0.6638, 0.6587, 0.7576])
me_plane_001.materials.append(mat_material)
me_plane_001.use_remesh_fix_poles = True
me_plane_001.use_remesh_preserve_attributes = False
me_plane_001.use_mirror_vertex_groups = False
me_plane_001.update()

# ---- objects
ob_plane = bpy.data.objects.new('Plane', me_plane_001)

# ---- transforms, parenting, visibility, modifiers, constraints
ob_plane.location = (0.0, 0.0, 0.0)
ob_plane.lineart.crease_threshold = 0.0

# ---- collection membership
col_collection.objects.link(ob_plane)

# ---- scene / render settings (as saved in the file)
scene.frame_start = 1; scene.frame_end = 250; scene.frame_set(41)
scene.render.engine = 'BLENDER_EEVEE_NEXT'
scene.cycles.use_denoising = False
scene.cycles.samples = 128
scene.cycles.sampling_pattern = 'TABULATED_SOBOL'
scene.cycles.use_adaptive_sampling = False
scene.cycles.use_light_tree = False
scene.view_settings.view_transform = 'Filmic'
bpy.context.view_layer.update()

# ---- added for rendering (the .blend has no active camera and no usable light): camera, sun
cam_auto = bpy.data.cameras.new('AutoCamera')
cam_auto.lens = 50.0
cam_auto.sensor_width = 36.0
cam_auto.clip_end = 1000.0
ob_auto_camera = bpy.data.objects.new('AutoCamera', cam_auto)
scene.collection.objects.link(ob_auto_camera)
ob_auto_camera.location = (3.98951, -4.60141, 4.46761)
ob_auto_camera.rotation_euler = (1.09748, -7.21219e-08, 0.694738)
scene.camera = ob_auto_camera
light_auto_sun = bpy.data.lights.new('AutoSun', 'SUN')
light_auto_sun.energy = 3.0
light_auto_sun.angle = 0.0523599
ob_auto_sun = bpy.data.objects.new('AutoSun', light_auto_sun)
scene.collection.objects.link(ob_auto_sun)
ob_auto_sun.rotation_euler = (0.872665, 0.174533, 0.523599)
bpy.context.view_layer.update()
